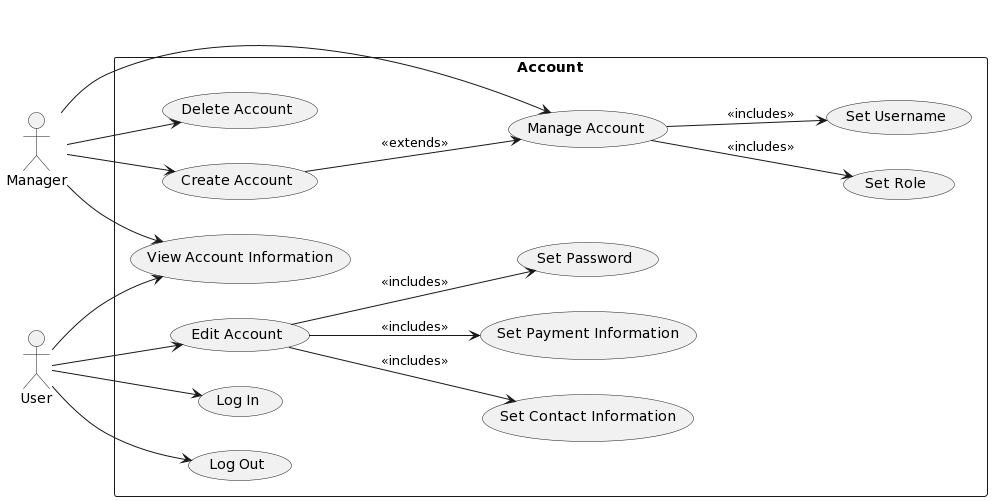

The diagram above was rendered by PlantUML. Its source (embedded in the PNG):
@startuml
left to right direction
actor "Manager" as mc
actor "User" as ec
rectangle Account {
  usecase "Delete Account" as UC1
  usecase "Manage Account" as UC2
  usecase "Create Account" as UC3 
  usecase "Set Contact Information" as UC4
  usecase "Set Role" as UC5
  usecase "Set Payment Information" as UC6


  usecase "View Account Information" as UC8

  usecase "Edit Account" as UC9

  usecase "Set Password" as UC10
  usecase "Set Username" as UC11
  usecase "Log In" as UC12
  usecase "Log Out" as UC13

}


mc --> UC1
mc --> UC2
mc --> UC3



UC9 --> UC6 : <<includes>>
UC9 --> UC10: <<includes>>

(UC3) --> (UC2) : <<extends>>


UC2 --> UC5 : <<includes>>
UC9 --> UC4 : <<includes>>

UC2 --> UC11: <<includes>>


ec --> UC8
mc --> UC8

ec --> UC9

ec --> UC12
ec --> UC13
@enduml